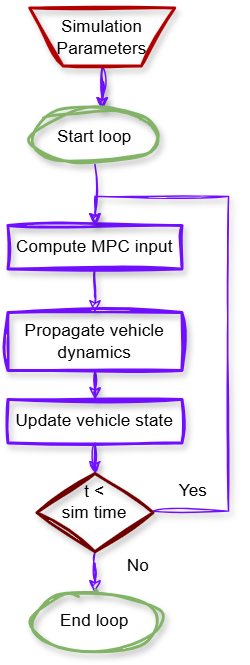

The diagram above was exported from draw.io. Its source (the exported page's mxGraphModel, read from the mxfile embedded in the PNG):
<mxGraphModel dx="713" dy="439" grid="0" gridSize="10" guides="1" tooltips="1" connect="1" arrows="1" fold="1" page="1" pageScale="1" pageWidth="850" pageHeight="1100" background="light-dark(#ffffff, #121212)" math="0" shadow="0">
  <root>
    <mxCell id="0" />
    <mxCell id="1" parent="0" />
    <mxCell id="T7fesvQ4xU2SsUDWdYPr-3" edge="1" parent="1" source="T7fesvQ4xU2SsUDWdYPr-1" style="edgeStyle=orthogonalEdgeStyle;rounded=0;orthogonalLoop=1;jettySize=auto;html=1;sketch=1;curveFitting=1;jiggle=2;shadow=1;fontColor=default;labelBorderColor=none;fillColor=none;strokeColor=#700EFF;" value="">
      <mxGeometry relative="1" as="geometry">
        <mxPoint x="265" y="166" as="targetPoint" />
      </mxGeometry>
    </mxCell>
    <mxCell id="T7fesvQ4xU2SsUDWdYPr-8" edge="1" parent="1" source="T7fesvQ4xU2SsUDWdYPr-1" style="edgeStyle=orthogonalEdgeStyle;rounded=0;orthogonalLoop=1;jettySize=auto;html=1;sketch=1;curveFitting=1;jiggle=2;shadow=1;fontColor=default;labelBorderColor=none;fillColor=none;strokeColor=#700EFF;" value="">
      <mxGeometry relative="1" as="geometry">
        <mxPoint x="265" y="166" as="targetPoint" />
      </mxGeometry>
    </mxCell>
    <mxCell id="T7fesvQ4xU2SsUDWdYPr-1" parent="1" style="verticalLabelPosition=middle;verticalAlign=middle;html=1;shape=trapezoid;perimeter=trapezoidPerimeter;whiteSpace=wrap;size=0.23;arcSize=10;flipV=1;labelPosition=center;align=center;legacyAnchorPoints=0;strokeWidth=2;sketch=1;curveFitting=1;jiggle=2;shadow=1;labelBorderColor=none;fillColor=none;strokeColor=#B20000;fontColor=default;" value="Simulation&lt;div&gt;Parameters&lt;/div&gt;" vertex="1">
      <mxGeometry height="40" width="100" x="215" y="96" as="geometry" />
    </mxCell>
    <mxCell id="T7fesvQ4xU2SsUDWdYPr-11" edge="1" parent="1" source="T7fesvQ4xU2SsUDWdYPr-9" style="edgeStyle=orthogonalEdgeStyle;rounded=0;orthogonalLoop=1;jettySize=auto;html=1;sketch=1;curveFitting=1;jiggle=2;shadow=1;fontColor=default;labelBorderColor=none;fillColor=none;strokeColor=#700EFF;" target="T7fesvQ4xU2SsUDWdYPr-10" value="">
      <mxGeometry relative="1" as="geometry" />
    </mxCell>
    <mxCell id="T7fesvQ4xU2SsUDWdYPr-9" parent="1" style="strokeWidth=2;html=1;shape=mxgraph.flowchart.start_2;whiteSpace=wrap;sketch=1;curveFitting=1;jiggle=2;shadow=1;labelBorderColor=none;fillColor=none;strokeColor=#82b366;gradientColor=default;gradientDirection=south;fontColor=default;" value="Start loop" vertex="1">
      <mxGeometry height="38" width="90" x="215" y="166" as="geometry" />
    </mxCell>
    <mxCell id="T7fesvQ4xU2SsUDWdYPr-13" edge="1" parent="1" source="T7fesvQ4xU2SsUDWdYPr-10" style="edgeStyle=orthogonalEdgeStyle;rounded=0;orthogonalLoop=1;jettySize=auto;html=1;sketch=1;curveFitting=1;jiggle=2;shadow=1;fontColor=default;labelBorderColor=none;fillColor=none;strokeColor=#700EFF;" target="T7fesvQ4xU2SsUDWdYPr-12" value="">
      <mxGeometry relative="1" as="geometry" />
    </mxCell>
    <mxCell id="T7fesvQ4xU2SsUDWdYPr-10" parent="1" style="whiteSpace=wrap;html=1;strokeWidth=2;sketch=1;curveFitting=1;jiggle=2;shadow=1;labelBorderColor=none;fillColor=none;strokeColor=#700EFF;fontColor=default;" value="Compute MPC input" vertex="1">
      <mxGeometry height="30" width="120" x="200" y="246" as="geometry" />
    </mxCell>
    <mxCell id="T7fesvQ4xU2SsUDWdYPr-15" edge="1" parent="1" source="T7fesvQ4xU2SsUDWdYPr-12" style="edgeStyle=orthogonalEdgeStyle;rounded=0;orthogonalLoop=1;jettySize=auto;html=1;sketch=1;curveFitting=1;jiggle=2;shadow=1;fontColor=default;labelBorderColor=none;fillColor=none;strokeColor=#700EFF;" target="T7fesvQ4xU2SsUDWdYPr-14" value="">
      <mxGeometry relative="1" as="geometry" />
    </mxCell>
    <mxCell id="T7fesvQ4xU2SsUDWdYPr-12" parent="1" style="whiteSpace=wrap;html=1;strokeWidth=2;sketch=1;curveFitting=1;jiggle=2;shadow=1;labelBorderColor=none;fillColor=none;strokeColor=#700EFF;fontColor=default;" value="Propagate vehicle dynamics" vertex="1">
      <mxGeometry height="40" width="120" x="200" y="306" as="geometry" />
    </mxCell>
    <mxCell id="T7fesvQ4xU2SsUDWdYPr-17" edge="1" parent="1" source="T7fesvQ4xU2SsUDWdYPr-14" style="edgeStyle=orthogonalEdgeStyle;rounded=0;orthogonalLoop=1;jettySize=auto;html=1;sketch=1;curveFitting=1;jiggle=2;shadow=1;fontColor=default;labelBorderColor=none;fillColor=none;strokeColor=#700EFF;" target="T7fesvQ4xU2SsUDWdYPr-16" value="">
      <mxGeometry relative="1" as="geometry" />
    </mxCell>
    <mxCell id="T7fesvQ4xU2SsUDWdYPr-14" parent="1" style="whiteSpace=wrap;html=1;strokeWidth=2;sketch=1;curveFitting=1;jiggle=2;shadow=1;labelBorderColor=none;fillColor=none;strokeColor=#700EFF;fontColor=default;" value="Update vehicle state" vertex="1">
      <mxGeometry height="30" width="120" x="200" y="366" as="geometry" />
    </mxCell>
    <mxCell id="T7fesvQ4xU2SsUDWdYPr-22" edge="1" parent="1" source="T7fesvQ4xU2SsUDWdYPr-16" style="edgeStyle=orthogonalEdgeStyle;rounded=0;orthogonalLoop=1;jettySize=auto;html=1;exitX=1;exitY=0.5;exitDx=0;exitDy=0;entryX=0.5;entryY=0;entryDx=0;entryDy=0;sketch=1;curveFitting=1;jiggle=2;shadow=1;fontColor=default;labelBorderColor=none;fillColor=none;strokeColor=#700EFF;" target="T7fesvQ4xU2SsUDWdYPr-10">
      <mxGeometry relative="1" as="geometry">
        <Array as="points">
          <mxPoint x="352" y="443" />
          <mxPoint x="352" y="226" />
          <mxPoint x="260" y="226" />
        </Array>
      </mxGeometry>
    </mxCell>
    <mxCell id="T7fesvQ4xU2SsUDWdYPr-24" edge="1" parent="1" source="T7fesvQ4xU2SsUDWdYPr-16" style="edgeStyle=orthogonalEdgeStyle;rounded=0;orthogonalLoop=1;jettySize=auto;html=1;sketch=1;curveFitting=1;jiggle=2;shadow=1;fontColor=default;labelBorderColor=none;fillColor=none;strokeColor=#700EFF;" target="T7fesvQ4xU2SsUDWdYPr-23" value="">
      <mxGeometry relative="1" as="geometry" />
    </mxCell>
    <mxCell id="T7fesvQ4xU2SsUDWdYPr-16" parent="1" style="rhombus;whiteSpace=wrap;html=1;strokeWidth=2;sketch=1;curveFitting=1;jiggle=2;shadow=1;labelBorderColor=none;fillColor=none;strokeColor=#6F0000;fontColor=default;" value="t &amp;lt;&lt;div&gt;sim time&lt;br&gt;&lt;div&gt;&lt;br&gt;&lt;/div&gt;&lt;/div&gt;" vertex="1">
      <mxGeometry height="54" width="80" x="220" y="417" as="geometry" />
    </mxCell>
    <mxCell id="T7fesvQ4xU2SsUDWdYPr-23" parent="1" style="strokeWidth=2;html=1;shape=mxgraph.flowchart.start_2;whiteSpace=wrap;sketch=1;curveFitting=1;jiggle=2;shadow=1;labelBorderColor=none;fillColor=none;strokeColor=#82b366;gradientColor=default;gradientDirection=south;fontColor=default;" value="End loop" vertex="1">
      <mxGeometry height="41" width="90" x="215" y="499" as="geometry" />
    </mxCell>
    <mxCell id="T7fesvQ4xU2SsUDWdYPr-25" parent="1" style="text;html=1;whiteSpace=wrap;align=center;verticalAlign=middle;rounded=0;sketch=1;curveFitting=1;jiggle=2;shadow=1;labelBorderColor=none;fillColor=none;strokeColor=none;fontColor=default;" value="Yes" vertex="1">
      <mxGeometry height="30" width="60" x="298" y="414" as="geometry" />
    </mxCell>
    <mxCell id="T7fesvQ4xU2SsUDWdYPr-26" parent="1" style="text;html=1;whiteSpace=wrap;align=center;verticalAlign=middle;rounded=0;sketch=1;curveFitting=1;jiggle=2;shadow=1;labelBorderColor=none;fillColor=none;strokeColor=none;fontColor=default;" value="No" vertex="1">
      <mxGeometry height="30" width="60" x="260" y="466" as="geometry" />
    </mxCell>
  </root>
</mxGraphModel>